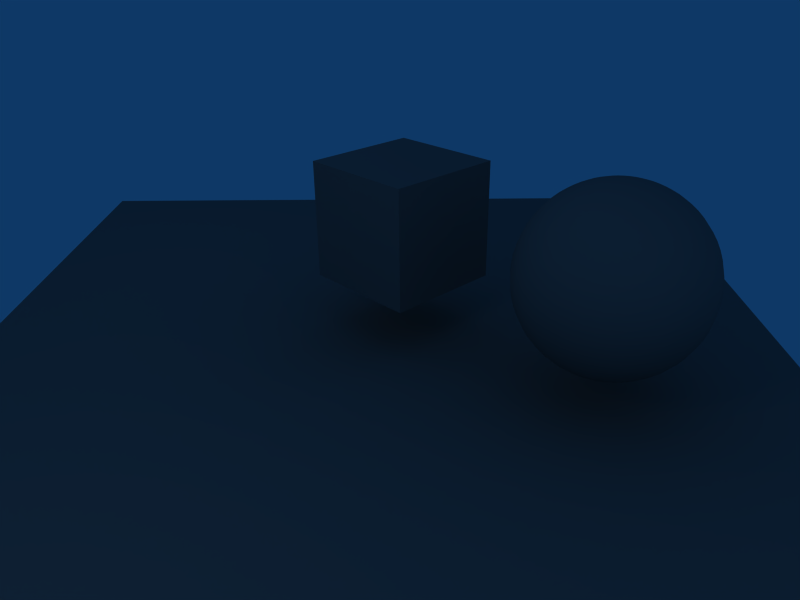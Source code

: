 # Source: Road1.blend  (saved by Blender 2.46.0; exported with 4.5.12 LTS)
import bpy
from mathutils import Matrix  # noqa: F401  (used for matrix-valued properties, if any)

bpy.ops.wm.read_factory_settings(use_empty=True)
scene = bpy.context.scene
scene.name = 'Scene'

# ---- collections
col_collection_1 = bpy.data.collections.new('Collection 1'); scene.collection.children.link(col_collection_1)

# ---- materials (node trees are filled in below, after node groups)
mat_road1 = bpy.data.materials.new('Road1')
mat_road1.alpha_threshold = 0.0
mat_road1.diffuse_color = (0.42, 0.42, 0.42, 1.0)
mat_road1.roughness = 0.5
mat_road1.specular_intensity = 0.6943
mat_road1.line_color = (0.0, 0.0, 0.0, 1.0)

# ---- material node trees

# ---- world
world_world = bpy.data.worlds.new('World'); scene.world = world_world
world_world.color = (0.05656, 0.2208, 0.4)
world_world.use_sun_shadow = False
world_world.sun_shadow_jitter_overblur = 0.0
world_world.cycles.sampling_method = 'MANUAL'
world_world.cycles.sample_map_resolution = 256

# ---- cameras
cam_camera = bpy.data.cameras.new('Camera')
cam_camera.passepartout_alpha = 0.2
cam_camera.clip_end = 100.0
cam_camera.lens = 35.0
cam_camera.ortho_scale = 7.314
cam_camera.show_passepartout = False
cam_camera.show_safe_areas = True
cam_camera.dof.focus_distance = 0.0
cam_camera.dof.aperture_fstop = 128.0

# ---- lights
light_spot_002 = bpy.data.lights.new('Spot.002', 'POINT')
light_spot_002.transmission_factor = 0.0
light_spot_002.cutoff_distance = 30.0
light_spot_002.use_shadow = False
light_spot_002.energy = 29.69
light_spot_002.shadow_buffer_clip_start = 1.001
light_spot_002.shadow_soft_size = 1.0
light_spot_002.shadow_maximum_resolution = 0.006
light_spot_002.use_absolute_resolution = True
light_spot_002.cycles.use_multiple_importance_sampling = False
light_spot_001 = bpy.data.lights.new('Spot.001', 'POINT')
light_spot_001.transmission_factor = 0.0
light_spot_001.cutoff_distance = 30.0
light_spot_001.use_shadow = False
light_spot_001.energy = 53.12
light_spot_001.shadow_buffer_clip_start = 1.001
light_spot_001.shadow_soft_size = 1.0
light_spot_001.shadow_maximum_resolution = 0.006
light_spot_001.use_absolute_resolution = True
light_spot_001.cycles.use_multiple_importance_sampling = False
light_spot = bpy.data.lights.new('Spot', 'POINT')
light_spot.transmission_factor = 0.0
light_spot.cutoff_distance = 30.0
light_spot.energy = 100.0
light_spot.shadow_buffer_clip_start = 1.001
light_spot.shadow_soft_size = 1.0
light_spot.shadow_maximum_resolution = 0.006
light_spot.use_absolute_resolution = True
light_spot.cycles.use_multiple_importance_sampling = False

# ---- meshes
me_plane = bpy.data.meshes.new('Plane')
me_plane.from_pydata([(5.549, 5.549, 0.0), (5.549, -5.549, 0.0), (-5.549, -5.549, 0.0), (-5.549, 5.549, 0.0)], [], [(0, 3, 2, 1)])
me_plane.materials.append(mat_road1)
me_plane.use_remesh_preserve_volume = False
me_plane.use_remesh_preserve_attributes = False
me_plane.use_mirror_vertex_groups = False
me_plane.update()
me_sphere = bpy.data.meshes.new('Sphere')
me_sphere.from_pydata([(0.0, 0.0, 1.414), (0.136, 0.02704, -1.407), (0.2706, 0.05383, -1.387), (0.4026, 0.08009, -1.353), (0.5308, 0.1056, -1.307), (0.6538, 0.1301, -1.247), (0.7706, 0.1533, -1.176), (0.8799, 0.175, -1.093), (0.9808, 0.1951, -1.0), (1.072, 0.2133, -0.8972), (1.153, 0.2294, -0.7857), (1.223, 0.2433, -0.6667), (1.281, 0.2549, -0.5412), (1.327, 0.264, -0.4105), (1.36, 0.2706, -0.2759), (1.38, 0.2746, -0.1386), (1.387, 0.2759, -2.384e-07), (1.38, 0.2746, 0.1386), (1.36, 0.2706, 0.2759), (1.327, 0.264, 0.4105), (1.281, 0.2549, 0.5412), (1.223, 0.2433, 0.6667), (1.153, 0.2294, 0.7857), (1.072, 0.2133, 0.8972), (0.9808, 0.1951, 1.0), (0.8799, 0.175, 1.093), (0.7706, 0.1533, 1.176), (0.6538, 0.1301, 1.247), (0.5308, 0.1056, 1.307), (0.4026, 0.08009, 1.353), (0.2706, 0.05383, 1.387), (0.136, 0.02704, 1.407), (0.1281, 0.05305, 1.407), (0.2549, 0.1056, 1.387), (0.3793, 0.1571, 1.353), (0.5, 0.2071, 1.307), (0.6159, 0.2551, 1.247), (0.7259, 0.3007, 1.176), (0.8289, 0.3433, 1.093), (0.9239, 0.3827, 1.0), (1.01, 0.4184, 0.8972), (1.086, 0.45, 0.7857), (1.152, 0.4773, 0.6667), (1.207, 0.5, 0.5412), (1.25, 0.5179, 0.4105), (1.281, 0.5308, 0.2759), (1.3, 0.5386, 0.1386), (1.307, 0.5412, -2.384e-07), (1.3, 0.5386, -0.1386), (1.281, 0.5308, -0.2759), (1.25, 0.5179, -0.4105), (1.207, 0.5, -0.5412), (1.152, 0.4773, -0.6667), (1.086, 0.45, -0.7857), (1.01, 0.4184, -0.8972), (0.9239, 0.3827, -1.0), (0.8289, 0.3433, -1.093), (0.7259, 0.3007, -1.176), (0.6159, 0.2551, -1.247), (0.5, 0.2071, -1.307), (0.3793, 0.1571, -1.353), (0.2549, 0.1056, -1.387), (0.1281, 0.05305, -1.407), (-9.438e-07, -6.307e-07, -1.414), (0.1153, 0.07701, -1.407), (0.2294, 0.1533, -1.387), (0.3413, 0.2281, -1.353), (0.45, 0.3007, -1.307), (0.5543, 0.3704, -1.247), (0.6533, 0.4365, -1.176), (0.746, 0.4984, -1.093), (0.8315, 0.5556, -1.0), (0.909, 0.6074, -0.8972), (0.9777, 0.6533, -0.7857), (1.037, 0.6929, -0.6667), (1.086, 0.7259, -0.5412), (1.125, 0.7519, -0.4105), (1.153, 0.7706, -0.2759), (1.17, 0.7819, -0.1386), (1.176, 0.7857, -2.384e-07), (1.17, 0.7819, 0.1386), (1.153, 0.7706, 0.2759), (1.125, 0.7519, 0.4105), (1.086, 0.7259, 0.5412), (1.037, 0.6929, 0.6667), (0.9777, 0.6533, 0.7857), (0.909, 0.6074, 0.8972), (0.8315, 0.5556, 1.0), (0.746, 0.4984, 1.093), (0.6533, 0.4365, 1.176), (0.5543, 0.3704, 1.247), (0.45, 0.3007, 1.307), (0.3413, 0.2281, 1.353), (0.2294, 0.1533, 1.387), (0.1153, 0.07701, 1.407), (0.09802, 0.09802, 1.407), (0.1951, 0.1951, 1.387), (0.2903, 0.2903, 1.353), (0.3827, 0.3827, 1.307), (0.4714, 0.4714, 1.247), (0.5556, 0.5556, 1.176), (0.6344, 0.6344, 1.093), (0.7071, 0.7071, 1.0), (0.773, 0.773, 0.8972), (0.8315, 0.8315, 0.7857), (0.8819, 0.8819, 0.6667), (0.9239, 0.9239, 0.5412), (0.9569, 0.9569, 0.4105), (0.9808, 0.9808, 0.2759), (0.9952, 0.9952, 0.1386), (1.0, 1.0, -2.384e-07), (0.9952, 0.9952, -0.1386), (0.9808, 0.9808, -0.2759), (0.9569, 0.9569, -0.4105), (0.9239, 0.9239, -0.5412), (0.8819, 0.8819, -0.6667), (0.8315, 0.8315, -0.7857), (0.773, 0.773, -0.8972), (0.7071, 0.7071, -1.0), (0.6344, 0.6344, -1.093), (0.5556, 0.5556, -1.176), (0.4714, 0.4714, -1.247), (0.3827, 0.3827, -1.307), (0.2903, 0.2903, -1.353), (0.1951, 0.1951, -1.387), (0.09802, 0.09802, -1.407), (0.07701, 0.1153, -1.407), (0.1533, 0.2294, -1.387), (0.2281, 0.3413, -1.353), (0.3007, 0.45, -1.307), (0.3704, 0.5543, -1.247), (0.4365, 0.6533, -1.176), (0.4984, 0.746, -1.093), (0.5556, 0.8315, -1.0), (0.6073, 0.909, -0.8972), (0.6533, 0.9777, -0.7857), (0.6929, 1.037, -0.6667), (0.7259, 1.086, -0.5412), (0.7519, 1.125, -0.4105), (0.7706, 1.153, -0.2759), (0.7819, 1.17, -0.1386), (0.7857, 1.176, -2.384e-07), (0.7819, 1.17, 0.1386), (0.7706, 1.153, 0.2759), (0.7519, 1.125, 0.4105), (0.7259, 1.086, 0.5412), (0.6929, 1.037, 0.6667), (0.6533, 0.9777, 0.7857), (0.6074, 0.909, 0.8972), (0.5556, 0.8315, 1.0), (0.4984, 0.746, 1.093), (0.4365, 0.6533, 1.176), (0.3704, 0.5543, 1.247), (0.3007, 0.45, 1.307), (0.2281, 0.3413, 1.353), (0.1533, 0.2294, 1.387), (0.07701, 0.1153, 1.407), (0.05305, 0.1281, 1.407), (0.1056, 0.2549, 1.387), (0.1571, 0.3793, 1.353), (0.2071, 0.5, 1.307), (0.2551, 0.6159, 1.247), (0.3007, 0.7259, 1.176), (0.3433, 0.8289, 1.093), (0.3827, 0.9239, 1.0), (0.4184, 1.01, 0.8972), (0.45, 1.086, 0.7857), (0.4773, 1.152, 0.6667), (0.5, 1.207, 0.5412), (0.5179, 1.25, 0.4105), (0.5308, 1.281, 0.2759), (0.5386, 1.3, 0.1386), (0.5412, 1.307, -2.384e-07), (0.5386, 1.3, -0.1386), (0.5308, 1.281, -0.2759), (0.5179, 1.25, -0.4105), (0.5, 1.207, -0.5412), (0.4773, 1.152, -0.6667), (0.45, 1.086, -0.7857), (0.4183, 1.01, -0.8972), (0.3827, 0.9239, -1.0), (0.3433, 0.8289, -1.093), (0.3007, 0.7259, -1.176), (0.2551, 0.6159, -1.247), (0.2071, 0.5, -1.307), (0.1571, 0.3793, -1.353), (0.1056, 0.2549, -1.387), (0.05305, 0.1281, -1.407), (0.02704, 0.136, -1.407), (0.05383, 0.2706, -1.387), (0.08009, 0.4026, -1.353), (0.1056, 0.5308, -1.307), (0.1301, 0.6538, -1.247), (0.1533, 0.7706, -1.176), (0.175, 0.8799, -1.093), (0.1951, 0.9808, -1.0), (0.2133, 1.072, -0.8972), (0.2294, 1.153, -0.7857), (0.2433, 1.223, -0.6667), (0.2549, 1.281, -0.5412), (0.264, 1.327, -0.4105), (0.2706, 1.36, -0.2759), (0.2746, 1.38, -0.1386), (0.2759, 1.387, -2.384e-07), (0.2746, 1.38, 0.1386), (0.2706, 1.36, 0.2759), (0.264, 1.327, 0.4105), (0.2549, 1.281, 0.5412), (0.2433, 1.223, 0.6667), (0.2294, 1.153, 0.7857), (0.2133, 1.072, 0.8972), (0.1951, 0.9808, 1.0), (0.175, 0.8799, 1.093), (0.1533, 0.7706, 1.176), (0.1301, 0.6538, 1.247), (0.1056, 0.5308, 1.307), (0.08009, 0.4026, 1.353), (0.05383, 0.2706, 1.387), (0.02704, 0.136, 1.407), (-1.048e-08, 0.1386, 1.407), (-1.9e-08, 0.2759, 1.387), (4.809e-09, 0.4105, 1.353), (-3.515e-08, 0.5412, 1.307), (-5.063e-08, 0.6667, 1.247), (1.135e-08, 0.7857, 1.176), (-3.294e-08, 0.8972, 1.093), (-2.656e-08, 1.0, 1.0), (-2.637e-08, 1.093, 0.8972), (-4.146e-08, 1.176, 0.7857), (-1.281e-07, 1.247, 0.6667), (-5.491e-08, 1.307, 0.5412), (-1.099e-07, 1.353, 0.4105), (-1.676e-07, 1.387, 0.2759), (-7.142e-08, 1.407, 0.1386), (-1.137e-07, 1.414, -2.384e-07), (-7.142e-08, 1.407, -0.1386), (-1.092e-07, 1.387, -0.2759), (-1.158e-07, 1.353, -0.4105), (3.546e-09, 1.307, -0.5412), (-6.701e-08, 1.247, -0.6667), (-5.938e-08, 1.176, -0.7857), (-5.89e-08, 1.093, -0.8972), (-5.91e-08, 1.0, -1.0), (-3.358e-08, 0.8972, -1.093), (-4.774e-08, 0.7857, -1.176), (-4.262e-08, 0.6667, -1.247), (-3.888e-09, 0.5412, -1.307), (-1.657e-08, 0.4105, -1.353), (-3.539e-08, 0.2759, -1.387), (-1.417e-08, 0.1386, -1.407), (-0.02704, 0.136, -1.407), (-0.05383, 0.2706, -1.387), (-0.08009, 0.4026, -1.353), (-0.1056, 0.5308, -1.307), (-0.1301, 0.6538, -1.247), (-0.1533, 0.7706, -1.176), (-0.175, 0.8799, -1.093), (-0.1951, 0.9808, -1.0), (-0.2133, 1.072, -0.8972), (-0.2294, 1.153, -0.7857), (-0.2433, 1.223, -0.6667), (-0.2549, 1.281, -0.5412), (-0.264, 1.327, -0.4105), (-0.2706, 1.36, -0.2759), (-0.2746, 1.38, -0.1386), (-0.2759, 1.387, -2.384e-07), (-0.2746, 1.38, 0.1386), (-0.2706, 1.36, 0.2759), (-0.264, 1.327, 0.4105), (-0.2549, 1.281, 0.5412), (-0.2433, 1.223, 0.6667), (-0.2294, 1.153, 0.7857), (-0.2133, 1.072, 0.8972), (-0.1951, 0.9808, 1.0), (-0.175, 0.8799, 1.093), (-0.1533, 0.7706, 1.176), (-0.1301, 0.6538, 1.247), (-0.1056, 0.5308, 1.307), (-0.08009, 0.4026, 1.353), (-0.05383, 0.2706, 1.387), (-0.02704, 0.136, 1.407), (-0.05305, 0.1281, 1.407), (-0.1056, 0.2549, 1.387), (-0.1571, 0.3793, 1.353), (-0.2071, 0.5, 1.307), (-0.2551, 0.6159, 1.247), (-0.3007, 0.7259, 1.176), (-0.3433, 0.8289, 1.093), (-0.3827, 0.9239, 1.0), (-0.4184, 1.01, 0.8972), (-0.45, 1.086, 0.7857), (-0.4773, 1.152, 0.6667), (-0.5, 1.207, 0.5412), (-0.5179, 1.25, 0.4105), (-0.5308, 1.281, 0.2759), (-0.5386, 1.3, 0.1386), (-0.5412, 1.307, -2.384e-07), (-0.5386, 1.3, -0.1386), (-0.5308, 1.281, -0.2759), (-0.5179, 1.25, -0.4105), (-0.5, 1.207, -0.5412), (-0.4773, 1.152, -0.6667), (-0.45, 1.086, -0.7857), (-0.4183, 1.01, -0.8972), (-0.3827, 0.9239, -1.0), (-0.3433, 0.8289, -1.093), (-0.3007, 0.7259, -1.176), (-0.2551, 0.6159, -1.247), (-0.2071, 0.5, -1.307), (-0.1571, 0.3793, -1.353), (-0.1056, 0.2549, -1.387), (-0.05305, 0.1281, -1.407), (-0.07701, 0.1153, -1.407), (-0.1533, 0.2294, -1.387), (-0.2281, 0.3413, -1.353), (-0.3007, 0.45, -1.307), (-0.3704, 0.5543, -1.247), (-0.4365, 0.6533, -1.176), (-0.4984, 0.746, -1.093), (-0.5556, 0.8315, -1.0), (-0.6073, 0.909, -0.8972), (-0.6533, 0.9777, -0.7857), (-0.6929, 1.037, -0.6667), (-0.7259, 1.086, -0.5412), (-0.7519, 1.125, -0.4105), (-0.7706, 1.153, -0.2759), (-0.7819, 1.17, -0.1386), (-0.7857, 1.176, -2.384e-07), (-0.7819, 1.17, 0.1386), (-0.7706, 1.153, 0.2759), (-0.7519, 1.125, 0.4105), (-0.7259, 1.086, 0.5412), (-0.6929, 1.037, 0.6667), (-0.6533, 0.9777, 0.7857), (-0.6074, 0.909, 0.8972), (-0.5556, 0.8315, 1.0), (-0.4984, 0.746, 1.093), (-0.4365, 0.6533, 1.176), (-0.3704, 0.5543, 1.247), (-0.3007, 0.45, 1.307), (-0.2281, 0.3413, 1.353), (-0.1533, 0.2294, 1.387), (-0.07701, 0.1153, 1.407), (-0.09802, 0.09802, 1.407), (-0.1951, 0.1951, 1.387), (-0.2903, 0.2903, 1.353), (-0.3827, 0.3827, 1.307), (-0.4714, 0.4714, 1.247), (-0.5556, 0.5556, 1.176), (-0.6344, 0.6344, 1.093), (-0.7071, 0.7071, 1.0), (-0.773, 0.773, 0.8972), (-0.8315, 0.8315, 0.7857), (-0.8819, 0.8819, 0.6667), (-0.9239, 0.9239, 0.5412), (-0.9569, 0.9569, 0.4105), (-0.9808, 0.9808, 0.2759), (-0.9952, 0.9952, 0.1386), (-1.0, 1.0, -2.384e-07), (-0.9952, 0.9952, -0.1386), (-0.9808, 0.9808, -0.2759), (-0.9569, 0.9569, -0.4105), (-0.9239, 0.9239, -0.5412), (-0.8819, 0.8819, -0.6667), (-0.8315, 0.8315, -0.7857), (-0.773, 0.773, -0.8972), (-0.7071, 0.7071, -1.0), (-0.6344, 0.6344, -1.093), (-0.5556, 0.5556, -1.176), (-0.4714, 0.4714, -1.247), (-0.3827, 0.3827, -1.307), (-0.2903, 0.2903, -1.353), (-0.1951, 0.1951, -1.387), (-0.09802, 0.09802, -1.407), (-0.1153, 0.07701, -1.407), (-0.2294, 0.1533, -1.387), (-0.3413, 0.2281, -1.353), (-0.45, 0.3007, -1.307), (-0.5543, 0.3704, -1.247), (-0.6533, 0.4365, -1.176), (-0.746, 0.4984, -1.093), (-0.8315, 0.5556, -1.0), (-0.909, 0.6073, -0.8972), (-0.9777, 0.6533, -0.7857), (-1.037, 0.6929, -0.6667), (-1.086, 0.7259, -0.5412), (-1.125, 0.7519, -0.4105), (-1.153, 0.7706, -0.2759), (-1.17, 0.7819, -0.1386), (-1.176, 0.7857, -2.384e-07), (-1.17, 0.7819, 0.1386), (-1.153, 0.7706, 0.2759), (-1.125, 0.7519, 0.4105), (-1.086, 0.7259, 0.5412), (-1.037, 0.6929, 0.6667), (-0.9777, 0.6533, 0.7857), (-0.909, 0.6073, 0.8972), (-0.8315, 0.5556, 1.0), (-0.746, 0.4984, 1.093), (-0.6533, 0.4365, 1.176), (-0.5543, 0.3704, 1.247), (-0.45, 0.3007, 1.307), (-0.3413, 0.2281, 1.353), (-0.2294, 0.1533, 1.387), (-0.1153, 0.07701, 1.407), (-0.1281, 0.05305, 1.407), (-0.2549, 0.1056, 1.387), (-0.3793, 0.1571, 1.353), (-0.5, 0.2071, 1.307), (-0.6159, 0.2551, 1.247), (-0.7259, 0.3007, 1.176), (-0.8289, 0.3433, 1.093), (-0.9239, 0.3827, 1.0), (-1.01, 0.4183, 0.8972), (-1.086, 0.45, 0.7857), (-1.152, 0.4773, 0.6667), (-1.207, 0.5, 0.5412), (-1.25, 0.5179, 0.4105), (-1.281, 0.5308, 0.2759), (-1.3, 0.5386, 0.1386), (-1.307, 0.5412, -2.384e-07), (-1.3, 0.5386, -0.1386), (-1.281, 0.5308, -0.2759), (-1.25, 0.5179, -0.4105), (-1.207, 0.5, -0.5412), (-1.152, 0.4773, -0.6667), (-1.086, 0.45, -0.7857), (-1.01, 0.4183, -0.8972), (-0.9239, 0.3827, -1.0), (-0.8289, 0.3433, -1.093), (-0.7259, 0.3007, -1.176), (-0.6159, 0.2551, -1.247), (-0.5, 0.2071, -1.307), (-0.3793, 0.1571, -1.353), (-0.2549, 0.1056, -1.387), (-0.1281, 0.05305, -1.407), (-0.136, 0.02704, -1.407), (-0.2706, 0.05383, -1.387), (-0.4026, 0.08009, -1.353), (-0.5308, 0.1056, -1.307), (-0.6538, 0.1301, -1.247), (-0.7706, 0.1533, -1.176), (-0.8799, 0.175, -1.093), (-0.9808, 0.1951, -1.0), (-1.072, 0.2133, -0.8972), (-1.153, 0.2294, -0.7857), (-1.223, 0.2433, -0.6667), (-1.281, 0.2549, -0.5412), (-1.327, 0.264, -0.4105), (-1.36, 0.2706, -0.2759), (-1.38, 0.2746, -0.1386), (-1.387, 0.2759, -2.384e-07), (-1.38, 0.2746, 0.1386), (-1.36, 0.2706, 0.2759), (-1.327, 0.264, 0.4105), (-1.281, 0.2549, 0.5412), (-1.223, 0.2433, 0.6667), (-1.153, 0.2294, 0.7857), (-1.072, 0.2133, 0.8972), (-0.9808, 0.1951, 1.0), (-0.8799, 0.175, 1.093), (-0.7706, 0.1533, 1.176), (-0.6538, 0.1301, 1.247), (-0.5308, 0.1056, 1.307), (-0.4026, 0.08009, 1.353), (-0.2706, 0.05383, 1.387), (-0.136, 0.02704, 1.407), (-0.1386, -2.659e-08, 1.407), (-0.2759, -4.241e-08, 1.387), (-0.4105, 7.637e-09, 1.353), (-0.5412, -6.006e-08, 1.307), (-0.6667, -8.882e-08, 1.247), (-0.7857, -5.308e-08, 1.176), (-0.8972, -9.738e-08, 1.093), (-1.0, -9.398e-08, 1.0), (-1.093, -5.89e-08, 0.8972), (-1.176, -5.938e-08, 0.7857), (-1.247, -1.839e-07, 0.6667), (-1.307, -9.012e-08, 0.5412), (-1.353, -1.863e-07, 0.4105), (-1.387, -2.732e-07, 0.2759), (-1.407, -1.418e-07, 0.1386), (-1.414, -1.024e-07, -2.384e-07), (-1.407, -1.418e-07, -0.1386), (-1.387, -2.732e-07, -0.2759), (-1.353, -1.685e-08, -0.4105), (-1.307, -3.763e-08, -0.5412), (-1.247, -1.228e-07, -0.6667), (-1.176, -1.736e-07, -0.7857), (-1.093, -9.144e-08, -0.8972), (-1.0, -1.149e-07, -1.0), (-0.8972, -1.448e-07, -1.093), (-0.7857, -6.833e-08, -1.176), (-0.6667, -3.697e-08, -1.247), (-0.5412, -2.88e-08, -1.307), (-0.4105, -5.759e-08, -1.353), (-0.2759, -4.934e-08, -1.387), (-0.1386, -2.737e-08, -1.407), (-0.136, -0.02704, -1.407), (-0.2706, -0.05383, -1.387), (-0.4026, -0.08009, -1.353), (-0.5308, -0.1056, -1.307), (-0.6538, -0.1301, -1.247), (-0.7706, -0.1533, -1.176), (-0.8799, -0.175, -1.093), (-0.9808, -0.1951, -1.0), (-1.072, -0.2133, -0.8972), (-1.153, -0.2294, -0.7857), (-1.223, -0.2433, -0.6667), (-1.281, -0.2549, -0.5412), (-1.327, -0.264, -0.4105), (-1.36, -0.2706, -0.2759), (-1.38, -0.2746, -0.1386), (-1.387, -0.2759, -2.384e-07), (-1.38, -0.2746, 0.1386), (-1.36, -0.2706, 0.2759), (-1.327, -0.264, 0.4105), (-1.281, -0.2549, 0.5412), (-1.223, -0.2433, 0.6667), (-1.153, -0.2294, 0.7857), (-1.072, -0.2133, 0.8972), (-0.9808, -0.1951, 1.0), (-0.8799, -0.175, 1.093), (-0.7706, -0.1533, 1.176), (-0.6538, -0.1301, 1.247), (-0.5308, -0.1056, 1.307), (-0.4026, -0.08009, 1.353), (-0.2706, -0.05383, 1.387), (-0.136, -0.02704, 1.407), (-0.1281, -0.05305, 1.407), (-0.2549, -0.1056, 1.387), (-0.3793, -0.1571, 1.353), (-0.5, -0.2071, 1.307), (-0.6159, -0.2551, 1.247), (-0.7259, -0.3007, 1.176), (-0.8289, -0.3433, 1.093), (-0.9239, -0.3827, 1.0), (-1.01, -0.4183, 0.8972), (-1.086, -0.45, 0.7857), (-1.152, -0.4773, 0.6667), (-1.207, -0.5, 0.5412), (-1.25, -0.5179, 0.4105), (-1.281, -0.5308, 0.2759), (-1.3, -0.5386, 0.1386), (-1.307, -0.5412, -2.384e-07), (-1.3, -0.5386, -0.1386), (-1.281, -0.5308, -0.2759), (-1.25, -0.5179, -0.4105), (-1.207, -0.5, -0.5412), (-1.152, -0.4773, -0.6667), (-1.086, -0.45, -0.7857), (-1.01, -0.4183, -0.8972), (-0.9239, -0.3827, -1.0), (-0.8289, -0.3433, -1.093), (-0.7259, -0.3007, -1.176), (-0.6159, -0.2551, -1.247), (-0.5, -0.2071, -1.307), (-0.3793, -0.1571, -1.353), (-0.2549, -0.1056, -1.387), (-0.1281, -0.05305, -1.407), (-0.1153, -0.07701, -1.407), (-0.2294, -0.1533, -1.387), (-0.3413, -0.2281, -1.353), (-0.45, -0.3007, -1.307), (-0.5543, -0.3704, -1.247), (-0.6533, -0.4365, -1.176), (-0.746, -0.4984, -1.093), (-0.8315, -0.5556, -1.0), (-0.909, -0.6073, -0.8972), (-0.9777, -0.6533, -0.7857), (-1.037, -0.6929, -0.6667), (-1.086, -0.7259, -0.5412), (-1.125, -0.7519, -0.4105), (-1.153, -0.7706, -0.2759), (-1.17, -0.7819, -0.1386), (-1.176, -0.7857, -2.384e-07), (-1.17, -0.7819, 0.1386), (-1.153, -0.7706, 0.2759), (-1.125, -0.7519, 0.4105), (-1.086, -0.7259, 0.5412), (-1.037, -0.6929, 0.6667), (-0.9777, -0.6533, 0.7857), (-0.909, -0.6073, 0.8972), (-0.8315, -0.5556, 1.0), (-0.746, -0.4984, 1.093), (-0.6533, -0.4365, 1.176), (-0.5543, -0.3704, 1.247), (-0.45, -0.3007, 1.307), (-0.3413, -0.2281, 1.353), (-0.2294, -0.1533, 1.387), (-0.1153, -0.07701, 1.407), (-0.09802, -0.09802, 1.407), (-0.1951, -0.1951, 1.387), (-0.2903, -0.2903, 1.353), (-0.3827, -0.3827, 1.307), (-0.4714, -0.4714, 1.247), (-0.5556, -0.5556, 1.176), (-0.6344, -0.6344, 1.093), (-0.7071, -0.7071, 1.0), (-0.773, -0.773, 0.8972), (-0.8315, -0.8315, 0.7857), (-0.8819, -0.8819, 0.6667), (-0.9239, -0.9239, 0.5412), (-0.9569, -0.9569, 0.4105), (-0.9808, -0.9808, 0.2759), (-0.9952, -0.9952, 0.1386), (-1.0, -1.0, -2.384e-07), (-0.9952, -0.9952, -0.1386), (-0.9808, -0.9808, -0.2759), (-0.9569, -0.9569, -0.4105), (-0.9239, -0.9239, -0.5412), (-0.8819, -0.8819, -0.6667), (-0.8315, -0.8315, -0.7857), (-0.773, -0.773, -0.8972), (-0.7071, -0.7071, -1.0), (-0.6344, -0.6344, -1.093), (-0.5556, -0.5556, -1.176), (-0.4714, -0.4714, -1.247), (-0.3827, -0.3827, -1.307), (-0.2903, -0.2903, -1.353), (-0.1951, -0.1951, -1.387), (-0.09802, -0.09802, -1.407), (-0.07701, -0.1153, -1.407), (-0.1533, -0.2294, -1.387), (-0.2281, -0.3413, -1.353), (-0.3007, -0.45, -1.307), (-0.3704, -0.5543, -1.247), (-0.4365, -0.6533, -1.176), (-0.4984, -0.746, -1.093), (-0.5556, -0.8315, -1.0), (-0.6073, -0.909, -0.8972), (-0.6533, -0.9777, -0.7857), (-0.6929, -1.037, -0.6667), (-0.7259, -1.086, -0.5412), (-0.7519, -1.125, -0.4105), (-0.7706, -1.153, -0.2759), (-0.7819, -1.17, -0.1386), (-0.7857, -1.176, -2.384e-07), (-0.7819, -1.17, 0.1386), (-0.7706, -1.153, 0.2759), (-0.7519, -1.125, 0.4105), (-0.7259, -1.086, 0.5412), (-0.6929, -1.037, 0.6667), (-0.6533, -0.9777, 0.7857), (-0.6073, -0.909, 0.8972), (-0.5556, -0.8315, 1.0), (-0.4984, -0.746, 1.093), (-0.4365, -0.6533, 1.176), (-0.3704, -0.5543, 1.247), (-0.3007, -0.45, 1.307), (-0.2281, -0.3413, 1.353), (-0.1533, -0.2294, 1.387), (-0.07701, -0.1153, 1.407), (-0.05305, -0.1281, 1.407), (-0.1056, -0.2549, 1.387), (-0.1571, -0.3793, 1.353), (-0.2071, -0.5, 1.307), (-0.2551, -0.6159, 1.247), (-0.3007, -0.7259, 1.176), (-0.3433, -0.8289, 1.093), (-0.3827, -0.9239, 1.0), (-0.4183, -1.01, 0.8972), (-0.45, -1.086, 0.7857), (-0.4773, -1.152, 0.6667), (-0.5, -1.207, 0.5412), (-0.5179, -1.25, 0.4105), (-0.5308, -1.281, 0.2759), (-0.5386, -1.3, 0.1386), (-0.5412, -1.307, -2.384e-07), (-0.5386, -1.3, -0.1386), (-0.5308, -1.281, -0.2759), (-0.5179, -1.25, -0.4105), (-0.5, -1.207, -0.5412), (-0.4773, -1.152, -0.6667), (-0.45, -1.086, -0.7857), (-0.4183, -1.01, -0.8972), (-0.3827, -0.9239, -1.0), (-0.3433, -0.8289, -1.093), (-0.3007, -0.7259, -1.176), (-0.2551, -0.6159, -1.247), (-0.2071, -0.5, -1.307), (-0.1571, -0.3793, -1.353), (-0.1056, -0.2549, -1.387), (-0.05305, -0.1281, -1.407), (-0.02704, -0.136, -1.407), (-0.05382, -0.2706, -1.387), (-0.08009, -0.4026, -1.353), (-0.1056, -0.5308, -1.307), (-0.1301, -0.6538, -1.247), (-0.1533, -0.7706, -1.176), (-0.175, -0.8799, -1.093), (-0.1951, -0.9808, -1.0), (-0.2133, -1.072, -0.8972), (-0.2294, -1.153, -0.7857), (-0.2433, -1.223, -0.6667), (-0.2549, -1.281, -0.5412), (-0.264, -1.327, -0.4105), (-0.2706, -1.36, -0.2759), (-0.2746, -1.38, -0.1386), (-0.2759, -1.387, -2.384e-07), (-0.2746, -1.38, 0.1386), (-0.2706, -1.36, 0.2759), (-0.264, -1.327, 0.4105), (-0.2549, -1.281, 0.5412), (-0.2433, -1.223, 0.6667), (-0.2294, -1.153, 0.7857), (-0.2133, -1.072, 0.8972), (-0.1951, -0.9808, 1.0), (-0.175, -0.8799, 1.093), (-0.1533, -0.7706, 1.176), (-0.1301, -0.6538, 1.247), (-0.1056, -0.5308, 1.307), (-0.08009, -0.4026, 1.353), (-0.05383, -0.2706, 1.387), (-0.02704, -0.136, 1.407), (4.27e-08, -0.1386, 1.407), (5.935e-08, -0.2759, 1.387), (1.877e-08, -0.4105, 1.353), (1.069e-07, -0.5412, 1.307), (9.778e-08, -0.6667, 1.247), (1.089e-07, -0.7857, 1.176), (1.618e-07, -0.8972, 1.093), (1.498e-07, -1.0, 1.0), (9.144e-08, -1.093, 0.8972), (1.736e-07, -1.176, 0.7857), (2.836e-07, -1.247, 0.6667), (1.545e-07, -1.307, 0.5412), (2.919e-07, -1.353, 0.4105), (3.729e-07, -1.387, 0.2759), (2.826e-07, -1.407, 0.1386), (1.495e-07, -1.414, -2.384e-07), (2.826e-07, -1.407, -0.1386), (3.729e-07, -1.387, -0.2759), (1.165e-07, -1.353, -0.4105), (7.283e-08, -1.307, -0.5412), (1.932e-07, -1.247, -0.6667), (2.294e-07, -1.176, -0.7857), (1.911e-07, -1.093, -0.8972), (1.414e-07, -1.0, -1.0), (2.006e-07, -0.8972, -1.093), (1.035e-07, -0.7857, -1.176), (4.593e-08, -0.6667, -1.247), (5.669e-08, -0.5412, -1.307), (8.981e-08, -0.4105, -1.353), (8.155e-08, -0.2759, -1.387), (3.069e-08, -0.1386, -1.407), (0.02704, -0.136, -1.407), (0.05383, -0.2706, -1.387), (0.08009, -0.4026, -1.353), (0.1056, -0.5308, -1.307), (0.1301, -0.6538, -1.247), (0.1533, -0.7706, -1.176), (0.175, -0.8799, -1.093), (0.1951, -0.9808, -1.0), (0.2133, -1.072, -0.8972), (0.2294, -1.153, -0.7857), (0.2433, -1.223, -0.6667), (0.2549, -1.281, -0.5412), (0.264, -1.327, -0.4105), (0.2706, -1.36, -0.2759), (0.2746, -1.38, -0.1386), (0.2759, -1.387, -2.384e-07), (0.2746, -1.38, 0.1386), (0.2706, -1.36, 0.2759), (0.264, -1.327, 0.4105), (0.2549, -1.281, 0.5412), (0.2433, -1.223, 0.6667), (0.2294, -1.153, 0.7857), (0.2133, -1.072, 0.8972), (0.1951, -0.9808, 1.0), (0.175, -0.8799, 1.093), (0.1533, -0.7706, 1.176), (0.1301, -0.6538, 1.247), (0.1056, -0.5308, 1.307), (0.08009, -0.4026, 1.353), (0.05383, -0.2706, 1.387), (0.02704, -0.136, 1.407), (0.05305, -0.1281, 1.407), (0.1056, -0.2549, 1.387), (0.1571, -0.3793, 1.353), (0.2071, -0.5, 1.307), (0.2551, -0.6159, 1.247), (0.3007, -0.7259, 1.176), (0.3433, -0.8289, 1.093), (0.3827, -0.9239, 1.0), (0.4183, -1.01, 0.8972), (0.45, -1.086, 0.7857), (0.4773, -1.152, 0.6667), (0.5, -1.207, 0.5412), (0.5179, -1.25, 0.4105), (0.5308, -1.281, 0.2759), (0.5386, -1.3, 0.1386), (0.5412, -1.307, -2.384e-07), (0.5386, -1.3, -0.1386), (0.5308, -1.281, -0.2759), (0.5179, -1.25, -0.4105), (0.5, -1.207, -0.5412), (0.4773, -1.152, -0.6667), (0.45, -1.086, -0.7857), (0.4183, -1.01, -0.8972), (0.3827, -0.9239, -1.0), (0.3433, -0.8289, -1.093), (0.3007, -0.7259, -1.176), (0.2551, -0.6159, -1.247), (0.2071, -0.5, -1.307), (0.1571, -0.3793, -1.353), (0.1056, -0.2549, -1.387), (0.05305, -0.1281, -1.407), (0.07701, -0.1153, -1.407), (0.1533, -0.2294, -1.387), (0.2281, -0.3413, -1.353), (0.3007, -0.45, -1.307), (0.3704, -0.5543, -1.247), (0.4365, -0.6533, -1.176), (0.4984, -0.746, -1.093), (0.5556, -0.8315, -1.0), (0.6073, -0.909, -0.8972), (0.6533, -0.9777, -0.7857), (0.6929, -1.037, -0.6667), (0.7259, -1.086, -0.5412), (0.7519, -1.125, -0.4105), (0.7706, -1.153, -0.2759), (0.7819, -1.17, -0.1386), (0.7857, -1.176, -2.384e-07), (0.7819, -1.17, 0.1386), (0.7706, -1.153, 0.2759), (0.7519, -1.125, 0.4105), (0.7259, -1.086, 0.5412), (0.6929, -1.037, 0.6667), (0.6533, -0.9777, 0.7857), (0.6073, -0.909, 0.8972), (0.5556, -0.8315, 1.0), (0.4984, -0.746, 1.093), (0.4365, -0.6533, 1.176), (0.3704, -0.5543, 1.247), (0.3007, -0.45, 1.307), (0.2281, -0.3413, 1.353), (0.1533, -0.2294, 1.387), (0.07701, -0.1153, 1.407), (0.09802, -0.09802, 1.407), (0.1951, -0.1951, 1.387), (0.2903, -0.2903, 1.353), (0.3827, -0.3827, 1.307), (0.4714, -0.4714, 1.247), (0.5556, -0.5556, 1.176), (0.6344, -0.6344, 1.093), (0.7071, -0.7071, 1.0), (0.773, -0.773, 0.8972), (0.8315, -0.8315, 0.7857), (0.8819, -0.8819, 0.6667), (0.9239, -0.9239, 0.5412), (0.9569, -0.9569, 0.4105), (0.9808, -0.9808, 0.2759), (0.9952, -0.9952, 0.1386), (1.0, -1.0, -2.384e-07), (0.9952, -0.9952, -0.1386), (0.9808, -0.9808, -0.2759), (0.9569, -0.9569, -0.4105), (0.9239, -0.9239, -0.5412), (0.8819, -0.8819, -0.6667), (0.8315, -0.8315, -0.7857), (0.773, -0.773, -0.8972), (0.7071, -0.7071, -1.0), (0.6344, -0.6344, -1.093), (0.5556, -0.5556, -1.176), (0.4714, -0.4714, -1.247), (0.3827, -0.3827, -1.307), (0.2903, -0.2903, -1.353), (0.1951, -0.1951, -1.387), (0.09802, -0.09802, -1.407), (0.1153, -0.07701, -1.407), (0.2294, -0.1533, -1.387), (0.3413, -0.2281, -1.353), (0.45, -0.3007, -1.307), (0.5543, -0.3704, -1.247), (0.6533, -0.4365, -1.176), (0.746, -0.4984, -1.093), (0.8315, -0.5556, -1.0), (0.909, -0.6073, -0.8972), (0.9777, -0.6533, -0.7857), (1.037, -0.6929, -0.6667), (1.086, -0.7259, -0.5412), (1.125, -0.7519, -0.4105), (1.153, -0.7706, -0.2759), (1.17, -0.7819, -0.1386), (1.176, -0.7857, -2.384e-07), (1.17, -0.7819, 0.1386), (1.153, -0.7706, 0.2759), (1.125, -0.7519, 0.4105), (1.086, -0.7259, 0.5412), (1.037, -0.6929, 0.6667), (0.9777, -0.6533, 0.7857), (0.909, -0.6073, 0.8972), (0.8315, -0.5556, 1.0), (0.746, -0.4984, 1.093), (0.6533, -0.4365, 1.176), (0.5543, -0.3704, 1.247), (0.45, -0.3007, 1.307), (0.3413, -0.2281, 1.353), (0.2294, -0.1533, 1.387), (0.1153, -0.07701, 1.407), (0.1281, -0.05305, 1.407), (0.2549, -0.1056, 1.387), (0.3793, -0.1571, 1.353), (0.5, -0.2071, 1.307), (0.6159, -0.2551, 1.247), (0.7259, -0.3007, 1.176), (0.8289, -0.3433, 1.093), (0.9239, -0.3827, 1.0), (1.01, -0.4183, 0.8972), (1.086, -0.45, 0.7857), (1.152, -0.4773, 0.6667), (1.207, -0.5, 0.5412), (1.25, -0.5179, 0.4105), (1.281, -0.5308, 0.2759), (1.3, -0.5386, 0.1386), (1.307, -0.5412, -2.384e-07), (1.3, -0.5386, -0.1386), (1.281, -0.5308, -0.2759), (1.25, -0.5179, -0.4105), (1.207, -0.5, -0.5412), (1.152, -0.4773, -0.6667), (1.086, -0.45, -0.7857), (1.01, -0.4183, -0.8972), (0.9239, -0.3827, -1.0), (0.8289, -0.3433, -1.093), (0.7259, -0.3007, -1.176), (0.6159, -0.2551, -1.247), (0.5, -0.2071, -1.307), (0.3793, -0.1571, -1.353), (0.2549, -0.1056, -1.387), (0.1281, -0.05305, -1.407), (0.136, -0.02704, -1.407), (0.2706, -0.05382, -1.387), (0.4026, -0.08009, -1.353), (0.5308, -0.1056, -1.307), (0.6538, -0.1301, -1.247), (0.7706, -0.1533, -1.176), (0.8799, -0.175, -1.093), (0.9808, -0.1951, -1.0), (1.072, -0.2133, -0.8972), (1.153, -0.2294, -0.7857), (1.223, -0.2433, -0.6667), (1.281, -0.2549, -0.5412), (1.327, -0.264, -0.4105), (1.36, -0.2706, -0.2759), (1.38, -0.2746, -0.1386), (1.387, -0.2759, -2.384e-07), (1.38, -0.2746, 0.1386), (1.36, -0.2706, 0.2759), (1.327, -0.264, 0.4105), (1.281, -0.2549, 0.5412), (1.223, -0.2433, 0.6667), (1.153, -0.2294, 0.7857), (1.072, -0.2133, 0.8972), (0.9808, -0.1951, 1.0), (0.8799, -0.175, 1.093), (0.7706, -0.1533, 1.176), (0.6538, -0.1301, 1.247), (0.5308, -0.1056, 1.307), (0.4026, -0.08009, 1.353), (0.2706, -0.05383, 1.387), (0.136, -0.02704, 1.407), (0.1386, 4.237e-08, 1.407), (0.2759, 8.209e-08, 1.387), (0.4105, 3.786e-08, 1.353), (0.5412, 1.451e-07, 1.307), (0.6667, 1.067e-07, 1.247), (0.7857, 1.617e-07, 1.176), (0.8972, 2.292e-07, 1.093), (1.0, 2.318e-07, 1.0), (1.093, 1.911e-07, 0.8972), (1.176, 2.294e-07, 0.7857), (1.247, 4.357e-07, 0.6667), (1.307, 1.957e-07, 0.5412), (1.353, 3.39e-07, 0.4105), (1.387, 4.373e-07, 0.2759), (1.407, 4.175e-07, 0.1386), (1.414, 2.199e-07, -2.384e-07), (1.407, 4.175e-07, -0.1386), (1.387, 4.373e-07, -0.2759), (1.353, 2.453e-07, -0.4105), (1.307, 2.017e-07, -0.5412), (1.247, 2.198e-07, -0.6667), (1.176, 3.935e-07, -0.7857), (1.093, 2.761e-07, -0.8972), (1.0, 2.089e-07, -1.0), (0.8972, 2.827e-07, -1.093), (0.7857, 1.387e-07, -1.176), (0.6667, 1.104e-07, -1.247), (0.5412, 1.035e-07, -1.307), (0.4105, 1.235e-07, -1.353), (0.2759, 9.55e-08, -1.387), (0.1386, 3.874e-08, -1.407)], [], [(63, 1, 993), (993, 1, 2, 992), (992, 2, 3, 991), (991, 3, 4, 990), (990, 4, 5, 989), (989, 5, 6, 988), (988, 6, 7, 987), (987, 7, 8, 986), (986, 8, 9, 985), (985, 9, 10, 984), (984, 10, 11, 983), (983, 11, 12, 982), (982, 12, 13, 981), (981, 13, 14, 980), (980, 14, 15, 979), (979, 15, 16, 978), (978, 16, 17, 977), (977, 17, 18, 976), (976, 18, 19, 975), (975, 19, 20, 974), (974, 20, 21, 973), (973, 21, 22, 972), (972, 22, 23, 971), (971, 23, 24, 970), (970, 24, 25, 969), (969, 25, 26, 968), (968, 26, 27, 967), (967, 27, 28, 966), (966, 28, 29, 965), (965, 29, 30, 964), (964, 30, 31, 963), (31, 0, 963), (32, 0, 31), (30, 33, 32, 31), (29, 34, 33, 30), (28, 35, 34, 29), (27, 36, 35, 28), (26, 37, 36, 27), (25, 38, 37, 26), (24, 39, 38, 25), (23, 40, 39, 24), (22, 41, 40, 23), (21, 42, 41, 22), (20, 43, 42, 21), (19, 44, 43, 20), (18, 45, 44, 19), (17, 46, 45, 18), (16, 47, 46, 17), (15, 48, 47, 16), (14, 49, 48, 15), (13, 50, 49, 14), (12, 51, 50, 13), (11, 52, 51, 12), (10, 53, 52, 11), (9, 54, 53, 10), (8, 55, 54, 9), (7, 56, 55, 8), (6, 57, 56, 7), (5, 58, 57, 6), (4, 59, 58, 5), (3, 60, 59, 4), (2, 61, 60, 3), (1, 62, 61, 2), (63, 62, 1), (63, 64, 62), (62, 64, 65, 61), (61, 65, 66, 60), (60, 66, 67, 59), (59, 67, 68, 58), (58, 68, 69, 57), (57, 69, 70, 56), (56, 70, 71, 55), (55, 71, 72, 54), (54, 72, 73, 53), (53, 73, 74, 52), (52, 74, 75, 51), (51, 75, 76, 50), (50, 76, 77, 49), (49, 77, 78, 48), (48, 78, 79, 47), (47, 79, 80, 46), (46, 80, 81, 45), (45, 81, 82, 44), (44, 82, 83, 43), (43, 83, 84, 42), (42, 84, 85, 41), (41, 85, 86, 40), (40, 86, 87, 39), (39, 87, 88, 38), (38, 88, 89, 37), (37, 89, 90, 36), (36, 90, 91, 35), (35, 91, 92, 34), (34, 92, 93, 33), (33, 93, 94, 32), (94, 0, 32), (95, 0, 94), (93, 96, 95, 94), (92, 97, 96, 93), (91, 98, 97, 92), (90, 99, 98, 91), (89, 100, 99, 90), (88, 101, 100, 89), (87, 102, 101, 88), (86, 103, 102, 87), (85, 104, 103, 86), (84, 105, 104, 85), (83, 106, 105, 84), (82, 107, 106, 83), (81, 108, 107, 82), (80, 109, 108, 81), (79, 110, 109, 80), (78, 111, 110, 79), (77, 112, 111, 78), (76, 113, 112, 77), (75, 114, 113, 76), (74, 115, 114, 75), (73, 116, 115, 74), (72, 117, 116, 73), (71, 118, 117, 72), (70, 119, 118, 71), (69, 120, 119, 70), (68, 121, 120, 69), (67, 122, 121, 68), (66, 123, 122, 67), (65, 124, 123, 66), (64, 125, 124, 65), (63, 125, 64), (63, 126, 125), (125, 126, 127, 124), (124, 127, 128, 123), (123, 128, 129, 122), (122, 129, 130, 121), (121, 130, 131, 120), (120, 131, 132, 119), (119, 132, 133, 118), (118, 133, 134, 117), (117, 134, 135, 116), (116, 135, 136, 115), (115, 136, 137, 114), (114, 137, 138, 113), (113, 138, 139, 112), (112, 139, 140, 111), (111, 140, 141, 110), (110, 141, 142, 109), (109, 142, 143, 108), (108, 143, 144, 107), (107, 144, 145, 106), (106, 145, 146, 105), (105, 146, 147, 104), (104, 147, 148, 103), (103, 148, 149, 102), (102, 149, 150, 101), (101, 150, 151, 100), (100, 151, 152, 99), (99, 152, 153, 98), (98, 153, 154, 97), (97, 154, 155, 96), (96, 155, 156, 95), (156, 0, 95), (157, 0, 156), (155, 158, 157, 156), (154, 159, 158, 155), (153, 160, 159, 154), (152, 161, 160, 153), (151, 162, 161, 152), (150, 163, 162, 151), (149, 164, 163, 150), (148, 165, 164, 149), (147, 166, 165, 148), (146, 167, 166, 147), (145, 168, 167, 146), (144, 169, 168, 145), (143, 170, 169, 144), (142, 171, 170, 143), (141, 172, 171, 142), (140, 173, 172, 141), (139, 174, 173, 140), (138, 175, 174, 139), (137, 176, 175, 138), (136, 177, 176, 137), (135, 178, 177, 136), (134, 179, 178, 135), (133, 180, 179, 134), (132, 181, 180, 133), (131, 182, 181, 132), (130, 183, 182, 131), (129, 184, 183, 130), (128, 185, 184, 129), (127, 186, 185, 128), (126, 187, 186, 127), (63, 187, 126), (63, 188, 187), (187, 188, 189, 186), (186, 189, 190, 185), (185, 190, 191, 184), (184, 191, 192, 183), (183, 192, 193, 182), (182, 193, 194, 181), (181, 194, 195, 180), (180, 195, 196, 179), (179, 196, 197, 178), (178, 197, 198, 177), (177, 198, 199, 176), (176, 199, 200, 175), (175, 200, 201, 174), (174, 201, 202, 173), (173, 202, 203, 172), (172, 203, 204, 171), (171, 204, 205, 170), (170, 205, 206, 169), (169, 206, 207, 168), (168, 207, 208, 167), (167, 208, 209, 166), (166, 209, 210, 165), (165, 210, 211, 164), (164, 211, 212, 163), (163, 212, 213, 162), (162, 213, 214, 161), (161, 214, 215, 160), (160, 215, 216, 159), (159, 216, 217, 158), (158, 217, 218, 157), (218, 0, 157), (219, 0, 218), (217, 220, 219, 218), (216, 221, 220, 217), (215, 222, 221, 216), (214, 223, 222, 215), (213, 224, 223, 214), (212, 225, 224, 213), (211, 226, 225, 212), (210, 227, 226, 211), (209, 228, 227, 210), (208, 229, 228, 209), (207, 230, 229, 208), (206, 231, 230, 207), (205, 232, 231, 206), (204, 233, 232, 205), (203, 234, 233, 204), (202, 235, 234, 203), (201, 236, 235, 202), (200, 237, 236, 201), (199, 238, 237, 200), (198, 239, 238, 199), (197, 240, 239, 198), (196, 241, 240, 197), (195, 242, 241, 196), (194, 243, 242, 195), (193, 244, 243, 194), (192, 245, 244, 193), (191, 246, 245, 192), (190, 247, 246, 191), (189, 248, 247, 190), (188, 249, 248, 189), (63, 249, 188), (63, 250, 249), (249, 250, 251, 248), (248, 251, 252, 247), (247, 252, 253, 246), (246, 253, 254, 245), (245, 254, 255, 244), (244, 255, 256, 243), (243, 256, 257, 242), (242, 257, 258, 241), (241, 258, 259, 240), (240, 259, 260, 239), (239, 260, 261, 238), (238, 261, 262, 237), (237, 262, 263, 236), (236, 263, 264, 235), (235, 264, 265, 234), (234, 265, 266, 233), (233, 266, 267, 232), (232, 267, 268, 231), (231, 268, 269, 230), (230, 269, 270, 229), (229, 270, 271, 228), (228, 271, 272, 227), (227, 272, 273, 226), (226, 273, 274, 225), (225, 274, 275, 224), (224, 275, 276, 223), (223, 276, 277, 222), (222, 277, 278, 221), (221, 278, 279, 220), (220, 279, 280, 219), (280, 0, 219), (281, 0, 280), (279, 282, 281, 280), (278, 283, 282, 279), (277, 284, 283, 278), (276, 285, 284, 277), (275, 286, 285, 276), (274, 287, 286, 275), (273, 288, 287, 274), (272, 289, 288, 273), (271, 290, 289, 272), (270, 291, 290, 271), (269, 292, 291, 270), (268, 293, 292, 269), (267, 294, 293, 268), (266, 295, 294, 267), (265, 296, 295, 266), (264, 297, 296, 265), (263, 298, 297, 264), (262, 299, 298, 263), (261, 300, 299, 262), (260, 301, 300, 261), (259, 302, 301, 260), (258, 303, 302, 259), (257, 304, 303, 258), (256, 305, 304, 257), (255, 306, 305, 256), (254, 307, 306, 255), (253, 308, 307, 254), (252, 309, 308, 253), (251, 310, 309, 252), (250, 311, 310, 251), (63, 311, 250), (63, 312, 311), (311, 312, 313, 310), (310, 313, 314, 309), (309, 314, 315, 308), (308, 315, 316, 307), (307, 316, 317, 306), (306, 317, 318, 305), (305, 318, 319, 304), (304, 319, 320, 303), (303, 320, 321, 302), (302, 321, 322, 301), (301, 322, 323, 300), (300, 323, 324, 299), (299, 324, 325, 298), (298, 325, 326, 297), (297, 326, 327, 296), (296, 327, 328, 295), (295, 328, 329, 294), (294, 329, 330, 293), (293, 330, 331, 292), (292, 331, 332, 291), (291, 332, 333, 290), (290, 333, 334, 289), (289, 334, 335, 288), (288, 335, 336, 287), (287, 336, 337, 286), (286, 337, 338, 285), (285, 338, 339, 284), (284, 339, 340, 283), (283, 340, 341, 282), (282, 341, 342, 281), (342, 0, 281), (343, 0, 342), (341, 344, 343, 342), (340, 345, 344, 341), (339, 346, 345, 340), (338, 347, 346, 339), (337, 348, 347, 338), (336, 349, 348, 337), (335, 350, 349, 336), (334, 351, 350, 335), (333, 352, 351, 334), (332, 353, 352, 333), (331, 354, 353, 332), (330, 355, 354, 331), (329, 356, 355, 330), (328, 357, 356, 329), (327, 358, 357, 328), (326, 359, 358, 327), (325, 360, 359, 326), (324, 361, 360, 325), (323, 362, 361, 324), (322, 363, 362, 323), (321, 364, 363, 322), (320, 365, 364, 321), (319, 366, 365, 320), (318, 367, 366, 319), (317, 368, 367, 318), (316, 369, 368, 317), (315, 370, 369, 316), (314, 371, 370, 315), (313, 372, 371, 314), (312, 373, 372, 313), (63, 373, 312), (63, 374, 373), (373, 374, 375, 372), (372, 375, 376, 371), (371, 376, 377, 370), (370, 377, 378, 369), (369, 378, 379, 368), (368, 379, 380, 367), (367, 380, 381, 366), (366, 381, 382, 365), (365, 382, 383, 364), (364, 383, 384, 363), (363, 384, 385, 362), (362, 385, 386, 361), (361, 386, 387, 360), (360, 387, 388, 359), (359, 388, 389, 358), (358, 389, 390, 357), (357, 390, 391, 356), (356, 391, 392, 355), (355, 392, 393, 354), (354, 393, 394, 353), (353, 394, 395, 352), (352, 395, 396, 351), (351, 396, 397, 350), (350, 397, 398, 349), (349, 398, 399, 348), (348, 399, 400, 347), (347, 400, 401, 346), (346, 401, 402, 345), (345, 402, 403, 344), (344, 403, 404, 343), (404, 0, 343), (405, 0, 404), (403, 406, 405, 404), (402, 407, 406, 403), (401, 408, 407, 402), (400, 409, 408, 401), (399, 410, 409, 400), (398, 411, 410, 399), (397, 412, 411, 398), (396, 413, 412, 397), (395, 414, 413, 396), (394, 415, 414, 395), (393, 416, 415, 394), (392, 417, 416, 393), (391, 418, 417, 392), (390, 419, 418, 391), (389, 420, 419, 390), (388, 421, 420, 389), (387, 422, 421, 388), (386, 423, 422, 387), (385, 424, 423, 386), (384, 425, 424, 385), (383, 426, 425, 384), (382, 427, 426, 383), (381, 428, 427, 382), (380, 429, 428, 381), (379, 430, 429, 380), (378, 431, 430, 379), (377, 432, 431, 378), (376, 433, 432, 377), (375, 434, 433, 376), (374, 435, 434, 375), (63, 435, 374), (63, 436, 435), (435, 436, 437, 434), (434, 437, 438, 433), (433, 438, 439, 432), (432, 439, 440, 431), (431, 440, 441, 430), (430, 441, 442, 429), (429, 442, 443, 428), (428, 443, 444, 427), (427, 444, 445, 426), (426, 445, 446, 425), (425, 446, 447, 424), (424, 447, 448, 423), (423, 448, 449, 422), (422, 449, 450, 421), (421, 450, 451, 420), (420, 451, 452, 419), (419, 452, 453, 418), (418, 453, 454, 417), (417, 454, 455, 416), (416, 455, 456, 415), (415, 456, 457, 414), (414, 457, 458, 413), (413, 458, 459, 412), (412, 459, 460, 411), (411, 460, 461, 410), (410, 461, 462, 409), (409, 462, 463, 408), (408, 463, 464, 407), (407, 464, 465, 406), (406, 465, 466, 405), (466, 0, 405), (467, 0, 466), (465, 468, 467, 466), (464, 469, 468, 465), (463, 470, 469, 464), (462, 471, 470, 463), (461, 472, 471, 462), (460, 473, 472, 461), (459, 474, 473, 460), (458, 475, 474, 459), (457, 476, 475, 458), (456, 477, 476, 457), (455, 478, 477, 456), (454, 479, 478, 455), (453, 480, 479, 454), (452, 481, 480, 453), (451, 482, 481, 452), (450, 483, 482, 451), (449, 484, 483, 450), (448, 485, 484, 449), (447, 486, 485, 448), (446, 487, 486, 447), (445, 488, 487, 446), (444, 489, 488, 445), (443, 490, 489, 444), (442, 491, 490, 443), (441, 492, 491, 442), (440, 493, 492, 441), (439, 494, 493, 440), (438, 495, 494, 439), (437, 496, 495, 438), (436, 497, 496, 437), (63, 497, 436), (63, 498, 497), (497, 498, 499, 496), (496, 499, 500, 495), (495, 500, 501, 494), (494, 501, 502, 493), (493, 502, 503, 492), (492, 503, 504, 491), (491, 504, 505, 490), (490, 505, 506, 489), (489, 506, 507, 488), (488, 507, 508, 487), (487, 508, 509, 486), (486, 509, 510, 485), (485, 510, 511, 484), (484, 511, 512, 483), (483, 512, 513, 482), (482, 513, 514, 481), (481, 514, 515, 480), (480, 515, 516, 479), (479, 516, 517, 478), (478, 517, 518, 477), (477, 518, 519, 476), (476, 519, 520, 475), (475, 520, 521, 474), (474, 521, 522, 473), (473, 522, 523, 472), (472, 523, 524, 471), (471, 524, 525, 470), (470, 525, 526, 469), (469, 526, 527, 468), (468, 527, 528, 467), (528, 0, 467), (529, 0, 528), (527, 530, 529, 528), (526, 531, 530, 527), (525, 532, 531, 526), (524, 533, 532, 525), (523, 534, 533, 524), (522, 535, 534, 523), (521, 536, 535, 522), (520, 537, 536, 521), (519, 538, 537, 520), (518, 539, 538, 519), (517, 540, 539, 518), (516, 541, 540, 517), (515, 542, 541, 516), (514, 543, 542, 515), (513, 544, 543, 514), (512, 545, 544, 513), (511, 546, 545, 512), (510, 547, 546, 511), (509, 548, 547, 510), (508, 549, 548, 509), (507, 550, 549, 508), (506, 551, 550, 507), (505, 552, 551, 506), (504, 553, 552, 505), (503, 554, 553, 504), (502, 555, 554, 503), (501, 556, 555, 502), (500, 557, 556, 501), (499, 558, 557, 500), (498, 559, 558, 499), (63, 559, 498), (63, 560, 559), (559, 560, 561, 558), (558, 561, 562, 557), (557, 562, 563, 556), (556, 563, 564, 555), (555, 564, 565, 554), (554, 565, 566, 553), (553, 566, 567, 552), (552, 567, 568, 551), (551, 568, 569, 550), (550, 569, 570, 549), (549, 570, 571, 548), (548, 571, 572, 547), (547, 572, 573, 546), (546, 573, 574, 545), (545, 574, 575, 544), (544, 575, 576, 543), (543, 576, 577, 542), (542, 577, 578, 541), (541, 578, 579, 540), (540, 579, 580, 539), (539, 580, 581, 538), (538, 581, 582, 537), (537, 582, 583, 536), (536, 583, 584, 535), (535, 584, 585, 534), (534, 585, 586, 533), (533, 586, 587, 532), (532, 587, 588, 531), (531, 588, 589, 530), (530, 589, 590, 529), (590, 0, 529), (591, 0, 590), (589, 592, 591, 590), (588, 593, 592, 589), (587, 594, 593, 588), (586, 595, 594, 587), (585, 596, 595, 586), (584, 597, 596, 585), (583, 598, 597, 584), (582, 599, 598, 583), (581, 600, 599, 582), (580, 601, 600, 581), (579, 602, 601, 580), (578, 603, 602, 579), (577, 604, 603, 578), (576, 605, 604, 577), (575, 606, 605, 576), (574, 607, 606, 575), (573, 608, 607, 574), (572, 609, 608, 573), (571, 610, 609, 572), (570, 611, 610, 571), (569, 612, 611, 570), (568, 613, 612, 569), (567, 614, 613, 568), (566, 615, 614, 567), (565, 616, 615, 566), (564, 617, 616, 565), (563, 618, 617, 564), (562, 619, 618, 563), (561, 620, 619, 562), (560, 621, 620, 561), (63, 621, 560), (63, 622, 621), (621, 622, 623, 620), (620, 623, 624, 619), (619, 624, 625, 618), (618, 625, 626, 617), (617, 626, 627, 616), (616, 627, 628, 615), (615, 628, 629, 614), (614, 629, 630, 613), (613, 630, 631, 612), (612, 631, 632, 611), (611, 632, 633, 610), (610, 633, 634, 609), (609, 634, 635, 608), (608, 635, 636, 607), (607, 636, 637, 606), (606, 637, 638, 605), (605, 638, 639, 604), (604, 639, 640, 603), (603, 640, 641, 602), (602, 641, 642, 601), (601, 642, 643, 600), (600, 643, 644, 599), (599, 644, 645, 598), (598, 645, 646, 597), (597, 646, 647, 596), (596, 647, 648, 595), (595, 648, 649, 594), (594, 649, 650, 593), (593, 650, 651, 592), (592, 651, 652, 591), (652, 0, 591), (653, 0, 652), (651, 654, 653, 652), (650, 655, 654, 651), (649, 656, 655, 650), (648, 657, 656, 649), (647, 658, 657, 648), (646, 659, 658, 647), (645, 660, 659, 646), (644, 661, 660, 645), (643, 662, 661, 644), (642, 663, 662, 643), (641, 664, 663, 642), (640, 665, 664, 641), (639, 666, 665, 640), (638, 667, 666, 639), (637, 668, 667, 638), (636, 669, 668, 637), (635, 670, 669, 636), (634, 671, 670, 635), (633, 672, 671, 634), (632, 673, 672, 633), (631, 674, 673, 632), (630, 675, 674, 631), (629, 676, 675, 630), (628, 677, 676, 629), (627, 678, 677, 628), (626, 679, 678, 627), (625, 680, 679, 626), (624, 681, 680, 625), (623, 682, 681, 624), (622, 683, 682, 623), (63, 683, 622), (63, 684, 683), (683, 684, 685, 682), (682, 685, 686, 681), (681, 686, 687, 680), (680, 687, 688, 679), (679, 688, 689, 678), (678, 689, 690, 677), (677, 690, 691, 676), (676, 691, 692, 675), (675, 692, 693, 674), (674, 693, 694, 673), (673, 694, 695, 672), (672, 695, 696, 671), (671, 696, 697, 670), (670, 697, 698, 669), (669, 698, 699, 668), (668, 699, 700, 667), (667, 700, 701, 666), (666, 701, 702, 665), (665, 702, 703, 664), (664, 703, 704, 663), (663, 704, 705, 662), (662, 705, 706, 661), (661, 706, 707, 660), (660, 707, 708, 659), (659, 708, 709, 658), (658, 709, 710, 657), (657, 710, 711, 656), (656, 711, 712, 655), (655, 712, 713, 654), (654, 713, 714, 653), (714, 0, 653), (715, 0, 714), (713, 716, 715, 714), (712, 717, 716, 713), (711, 718, 717, 712), (710, 719, 718, 711), (709, 720, 719, 710), (708, 721, 720, 709), (707, 722, 721, 708), (706, 723, 722, 707), (705, 724, 723, 706), (704, 725, 724, 705), (703, 726, 725, 704), (702, 727, 726, 703), (701, 728, 727, 702), (700, 729, 728, 701), (699, 730, 729, 700), (698, 731, 730, 699), (697, 732, 731, 698), (696, 733, 732, 697), (695, 734, 733, 696), (694, 735, 734, 695), (693, 736, 735, 694), (692, 737, 736, 693), (691, 738, 737, 692), (690, 739, 738, 691), (689, 740, 739, 690), (688, 741, 740, 689), (687, 742, 741, 688), (686, 743, 742, 687), (685, 744, 743, 686), (684, 745, 744, 685), (63, 745, 684), (63, 746, 745), (745, 746, 747, 744), (744, 747, 748, 743), (743, 748, 749, 742), (742, 749, 750, 741), (741, 750, 751, 740), (740, 751, 752, 739), (739, 752, 753, 738), (738, 753, 754, 737), (737, 754, 755, 736), (736, 755, 756, 735), (735, 756, 757, 734), (734, 757, 758, 733), (733, 758, 759, 732), (732, 759, 760, 731), (731, 760, 761, 730), (730, 761, 762, 729), (729, 762, 763, 728), (728, 763, 764, 727), (727, 764, 765, 726), (726, 765, 766, 725), (725, 766, 767, 724), (724, 767, 768, 723), (723, 768, 769, 722), (722, 769, 770, 721), (721, 770, 771, 720), (720, 771, 772, 719), (719, 772, 773, 718), (718, 773, 774, 717), (717, 774, 775, 716), (716, 775, 776, 715), (776, 0, 715), (777, 0, 776), (775, 778, 777, 776), (774, 779, 778, 775), (773, 780, 779, 774), (772, 781, 780, 773), (771, 782, 781, 772), (770, 783, 782, 771), (769, 784, 783, 770), (768, 785, 784, 769), (767, 786, 785, 768), (766, 787, 786, 767), (765, 788, 787, 766), (764, 789, 788, 765), (763, 790, 789, 764), (762, 791, 790, 763), (761, 792, 791, 762), (760, 793, 792, 761), (759, 794, 793, 760), (758, 795, 794, 759), (757, 796, 795, 758), (756, 797, 796, 757), (755, 798, 797, 756), (754, 799, 798, 755), (753, 800, 799, 754), (752, 801, 800, 753), (751, 802, 801, 752), (750, 803, 802, 751), (749, 804, 803, 750), (748, 805, 804, 749), (747, 806, 805, 748), (746, 807, 806, 747), (63, 807, 746), (63, 808, 807), (807, 808, 809, 806), (806, 809, 810, 805), (805, 810, 811, 804), (804, 811, 812, 803), (803, 812, 813, 802), (802, 813, 814, 801), (801, 814, 815, 800), (800, 815, 816, 799), (799, 816, 817, 798), (798, 817, 818, 797), (797, 818, 819, 796), (796, 819, 820, 795), (795, 820, 821, 794), (794, 821, 822, 793), (793, 822, 823, 792), (792, 823, 824, 791), (791, 824, 825, 790), (790, 825, 826, 789), (789, 826, 827, 788), (788, 827, 828, 787), (787, 828, 829, 786), (786, 829, 830, 785), (785, 830, 831, 784), (784, 831, 832, 783), (783, 832, 833, 782), (782, 833, 834, 781), (781, 834, 835, 780), (780, 835, 836, 779), (779, 836, 837, 778), (778, 837, 838, 777), (838, 0, 777), (839, 0, 838), (837, 840, 839, 838), (836, 841, 840, 837), (835, 842, 841, 836), (834, 843, 842, 835), (833, 844, 843, 834), (832, 845, 844, 833), (831, 846, 845, 832), (830, 847, 846, 831), (829, 848, 847, 830), (828, 849, 848, 829), (827, 850, 849, 828), (826, 851, 850, 827), (825, 852, 851, 826), (824, 853, 852, 825), (823, 854, 853, 824), (822, 855, 854, 823), (821, 856, 855, 822), (820, 857, 856, 821), (819, 858, 857, 820), (818, 859, 858, 819), (817, 860, 859, 818), (816, 861, 860, 817), (815, 862, 861, 816), (814, 863, 862, 815), (813, 864, 863, 814), (812, 865, 864, 813), (811, 866, 865, 812), (810, 867, 866, 811), (809, 868, 867, 810), (808, 869, 868, 809), (63, 869, 808), (63, 870, 869), (869, 870, 871, 868), (868, 871, 872, 867), (867, 872, 873, 866), (866, 873, 874, 865), (865, 874, 875, 864), (864, 875, 876, 863), (863, 876, 877, 862), (862, 877, 878, 861), (861, 878, 879, 860), (860, 879, 880, 859), (859, 880, 881, 858), (858, 881, 882, 857), (857, 882, 883, 856), (856, 883, 884, 855), (855, 884, 885, 854), (854, 885, 886, 853), (853, 886, 887, 852), (852, 887, 888, 851), (851, 888, 889, 850), (850, 889, 890, 849), (849, 890, 891, 848), (848, 891, 892, 847), (847, 892, 893, 846), (846, 893, 894, 845), (845, 894, 895, 844), (844, 895, 896, 843), (843, 896, 897, 842), (842, 897, 898, 841), (841, 898, 899, 840), (840, 899, 900, 839), (900, 0, 839), (901, 0, 900), (899, 902, 901, 900), (898, 903, 902, 899), (897, 904, 903, 898), (896, 905, 904, 897), (895, 906, 905, 896), (894, 907, 906, 895), (893, 908, 907, 894), (892, 909, 908, 893), (891, 910, 909, 892), (890, 911, 910, 891), (889, 912, 911, 890), (888, 913, 912, 889), (887, 914, 913, 888), (886, 915, 914, 887), (885, 916, 915, 886), (884, 917, 916, 885), (883, 918, 917, 884), (882, 919, 918, 883), (881, 920, 919, 882), (880, 921, 920, 881), (879, 922, 921, 880), (878, 923, 922, 879), (877, 924, 923, 878), (876, 925, 924, 877), (875, 926, 925, 876), (874, 927, 926, 875), (873, 928, 927, 874), (872, 929, 928, 873), (871, 930, 929, 872), (870, 931, 930, 871), (63, 931, 870), (63, 932, 931), (931, 932, 933, 930), (930, 933, 934, 929), (929, 934, 935, 928), (928, 935, 936, 927), (927, 936, 937, 926), (926, 937, 938, 925), (925, 938, 939, 924), (924, 939, 940, 923), (923, 940, 941, 922), (922, 941, 942, 921), (921, 942, 943, 920), (920, 943, 944, 919), (919, 944, 945, 918), (918, 945, 946, 917), (917, 946, 947, 916), (916, 947, 948, 915), (915, 948, 949, 914), (914, 949, 950, 913), (913, 950, 951, 912), (912, 951, 952, 911), (911, 952, 953, 910), (910, 953, 954, 909), (909, 954, 955, 908), (908, 955, 956, 907), (907, 956, 957, 906), (906, 957, 958, 905), (905, 958, 959, 904), (904, 959, 960, 903), (903, 960, 961, 902), (902, 961, 962, 901), (962, 0, 901), (963, 0, 962), (961, 964, 963, 962), (960, 965, 964, 961), (959, 966, 965, 960), (958, 967, 966, 959), (957, 968, 967, 958), (956, 969, 968, 957), (955, 970, 969, 956), (954, 971, 970, 955), (953, 972, 971, 954), (952, 973, 972, 953), (951, 974, 973, 952), (950, 975, 974, 951), (949, 976, 975, 950), (948, 977, 976, 949), (947, 978, 977, 948), (946, 979, 978, 947), (945, 980, 979, 946), (944, 981, 980, 945), (943, 982, 981, 944), (942, 983, 982, 943), (941, 984, 983, 942), (940, 985, 984, 941), (939, 986, 985, 940), (938, 987, 986, 939), (937, 988, 987, 938), (936, 989, 988, 937), (935, 990, 989, 936), (934, 991, 990, 935), (933, 992, 991, 934), (932, 993, 992, 933), (63, 993, 932)])
me_sphere.polygons.foreach_set('use_smooth', [True] * 1024)
me_sphere.materials.append(mat_road1)
me_sphere.use_remesh_preserve_volume = False
me_sphere.use_remesh_preserve_attributes = False
me_sphere.use_mirror_vertex_groups = False
me_sphere.update()
me_cube = bpy.data.meshes.new('Cube')
me_cube.from_pydata([(1.0, 1.0, -1.0), (1.0, -1.0, -1.0), (-1.0, -1.0, -1.0), (-1.0, 1.0, -1.0), (1.0, 1.0, 1.0), (1.0, -1.0, 1.0), (-1.0, -1.0, 1.0), (-1.0, 1.0, 1.0)], [], [(0, 1, 2, 3), (4, 7, 6, 5), (0, 4, 5, 1), (1, 5, 6, 2), (2, 6, 7, 3), (4, 0, 3, 7)])
me_cube.materials.append(mat_road1)
me_cube.use_remesh_preserve_volume = False
me_cube.use_remesh_preserve_attributes = False
me_cube.use_mirror_vertex_groups = False
me_cube.update()

# ---- curves / text
cu_surfdonut = bpy.data.curves.new('SurfDonut', 'CURVE')
cu_surfdonut.dimensions = '3D'
_sp = cu_surfdonut.splines.new('NURBS'); _sp.points.add(63)
_sp.points.foreach_set('co', [-0.75, 0.0, -0.25, 1.0, -1.0, 0.0, -0.25, 0.3536, -1.0, 0.0, 0.0, 1.0, -1.0, 0.0, 0.25, 0.3536, -0.75, 0.0, 0.25, 1.0, -0.5, 0.0, 0.25, 0.3536, -0.5, 0.0, 0.0, 1.0, -0.5, 0.0, -0.25, 0.3536, -0.75, -0.75, -0.25, 0.3536, -1.0, -1.0, -0.25, 0.125, -1.0, -1.0, 0.0, 0.3536, -1.0, -1.0, 0.25, 0.125, -0.75, -0.75, 0.25, 0.3536, -0.5, -0.5, 0.25, 0.125, -0.5, -0.5, 0.0, 0.3536, -0.5, -0.5, -0.25, 0.125, 9.121e-08, -0.75, -0.25, 1.0, 7.195e-08, -1.0, -0.25, 0.3536, 7.195e-08, -1.0, 0.0, 1.0, 7.195e-08, -1.0, 0.25, 0.3536, 9.121e-08, -0.75, 0.25, 1.0, 3.597e-08, -0.5, 0.25, 0.3536, 3.597e-08, -0.5, 0.0, 1.0, 3.597e-08, -0.5, -0.25, 0.3536, 0.75, -0.75, -0.25, 0.3536, 1.0, -1.0, -0.25, 0.125, 1.0, -1.0, 0.0, 0.3536, 1.0, -1.0, 0.25, 0.125, 0.75, -0.75, 0.25, 0.3536, 0.5, -0.5, 0.25, 0.125, 0.5, -0.5, 0.0, 0.3536, 0.5, -0.5, -0.25, 0.125, 0.75, 1.508e-07, -0.25, 1.0, 1.0, 1.316e-07, -0.25, 0.3536, 1.0, 1.316e-07, 0.0, 1.0, 1.0, 1.316e-07, 0.25, 0.3536, 0.75, 1.508e-07, 0.25, 1.0, 0.5, 6.578e-08, 0.25, 0.3536, 0.5, 6.578e-08, 0.0, 1.0, 0.5, 6.578e-08, -0.25, 0.3536, 0.75, 0.75, -0.25, 0.3536, 1.0, 1.0, -0.25, 0.125, 1.0, 1.0, 0.0, 0.3536, 1.0, 1.0, 0.25, 0.125, 0.75, 0.75, 0.25, 0.3536, 0.5, 0.5, 0.25, 0.125, 0.5, 0.5, 0.0, 0.3536, 0.5, 0.5, -0.25, 0.125, -1.806e-07, 0.75, -0.25, 1.0, -1.912e-07, 1.0, -0.25, 0.3536, -1.912e-07, 1.0, 0.0, 1.0, -1.912e-07, 1.0, 0.25, 0.3536, -1.806e-07, 0.75, 0.25, 1.0, -9.558e-08, 0.5, 0.25, 0.3536, -9.558e-08, 0.5, 0.0, 1.0, -9.558e-08, 0.5, -0.25, 0.3536, -0.75, 0.75, -0.25, 0.3536, -1.0, 1.0, -0.25, 0.125, -1.0, 1.0, 0.0, 0.3536, -1.0, 1.0, 0.25, 0.125, -0.75, 0.75, 0.25, 0.3536, -0.5, 0.5, 0.25, 0.125, -0.5, 0.5, 0.0, 0.3536, -0.5, 0.5, -0.25, 0.125])
_sp.radius_interpolation = 'EASE'
_sp.resolution_u = 3
_sp.resolution_v = 4
_sp.use_cyclic_u = True
_sp.use_cyclic_v = True
cu_surfdonut.materials.append(mat_road1)
cu_surfdonut.use_path_clamp = True
cu_surfdonut.use_deform_bounds = True
cu_surfdonut.use_radius = False
cu_surfdonut.bevel_resolution = 0
cu_surfdonut.resolution_u = 6
cu_surfdonut.resolution_v = 6
cu_surfdonut.fill_mode = 'HALF'
cu_surfdonut.twist_mode = 'Z_UP'

# ---- objects
ob_lamp_002 = bpy.data.objects.new('Lamp.002', light_spot_002)
ob_surfdonut = bpy.data.objects.new('SurfDonut', cu_surfdonut)
ob_lamp_001 = bpy.data.objects.new('Lamp.001', light_spot_001)
ob_plane = bpy.data.objects.new('Plane', me_plane)
ob_sphere = bpy.data.objects.new('Sphere', me_sphere)
ob_cube = bpy.data.objects.new('Cube', me_cube)
ob_lamp = bpy.data.objects.new('Lamp', light_spot)
ob_camera = bpy.data.objects.new('Camera', cam_camera)

# ---- transforms, parenting, visibility, modifiers, constraints
ob_lamp_002.location = (-4.129, -1.217, 5.904)
ob_lamp_002.rotation_euler = (0.6503, 0.05522, 1.866)
ob_lamp_002.lock_rotations_4d = False
ob_lamp_002.empty_display_type = 'ARROWS'
ob_lamp_002.color = (0.0, 0.0, 0.0, 0.0)
ob_lamp_002.lineart.crease_threshold = 0.0
ob_surfdonut.location = (-0.01925, -2.865, 1.432)
ob_surfdonut.scale = (1.347, 1.347, 1.347)
ob_surfdonut.lock_rotations_4d = False
ob_surfdonut.empty_display_type = 'ARROWS'
ob_surfdonut.empty_image_offset = (0.0, 0.0)
ob_surfdonut.color = (0.0, 0.0, 0.0, 1.0)
ob_surfdonut.lineart.crease_threshold = 0.0
ob_lamp_001.location = (8.961, -1.866, 5.904)
ob_lamp_001.rotation_euler = (0.6503, 0.05522, 1.866)
ob_lamp_001.lock_rotations_4d = False
ob_lamp_001.empty_display_type = 'ARROWS'
ob_lamp_001.color = (0.0, 0.0, 0.0, 0.0)
ob_lamp_001.lineart.crease_threshold = 0.0
ob_plane.location = (0.0, 0.0, 0.0)
ob_plane.rotation_euler = (0.0, -0.0, -0.7679)
ob_plane.lock_rotations_4d = False
ob_plane.empty_display_type = 'ARROWS'
ob_plane.color = (0.0, 0.0, 0.0, 1.0)
ob_plane.lineart.crease_threshold = 0.0
ob_sphere.location = (3.242, 0.7969, 1.552)
ob_sphere.scale = (0.8335, 0.8335, 0.8335)
ob_sphere.lock_rotations_4d = False
ob_sphere.empty_display_type = 'ARROWS'
ob_sphere.color = (0.0, 0.0, 0.0, 1.0)
ob_sphere.lineart.crease_threshold = 0.0
ob_cube.location = (0.1505, 0.3843, 1.566)
ob_cube.scale = (0.8335, 0.8335, 0.8335)
ob_cube.lock_rotations_4d = False
ob_cube.empty_display_type = 'ARROWS'
ob_cube.color = (0.0, 0.0, 0.0, 1.0)
ob_cube.lineart.crease_threshold = 0.0
ob_lamp.location = (2.619, -6.922, 5.904)
ob_lamp.rotation_euler = (0.6503, 0.05522, 1.866)
ob_lamp.lock_rotations_4d = False
ob_lamp.empty_display_type = 'ARROWS'
ob_lamp.color = (0.0, 0.0, 0.0, 0.0)
ob_lamp.lineart.crease_threshold = 0.0
ob_camera.location = (7.481, -6.508, 5.344)
ob_camera.rotation_euler = (1.109, 0.01082, 0.8149)
ob_camera.lock_rotations_4d = False
ob_camera.empty_display_type = 'ARROWS'
ob_camera.color = (0.0, 0.0, 0.0, 0.0)
ob_camera.display_type = 'WIRE'
ob_camera.lineart.crease_threshold = 0.0

# ---- collection membership
col_collection_1.objects.link(ob_lamp_002)
col_collection_1.objects.link(ob_surfdonut)
col_collection_1.objects.link(ob_lamp_001)
col_collection_1.objects.link(ob_plane)
col_collection_1.objects.link(ob_sphere)
col_collection_1.objects.link(ob_cube)
col_collection_1.objects.link(ob_lamp)
col_collection_1.objects.link(ob_camera)

# ---- scene / render settings (as saved in the file)
scene.camera = ob_camera
scene.frame_start = 1; scene.frame_end = 250; scene.frame_set(1)
scene.render.engine = 'BLENDER_EEVEE_NEXT'
scene.render.image_settings.file_format = 'JPEG'
scene.render.image_settings.color_mode = 'RGB'
scene.render.image_settings.compression = 90
scene.render.resolution_x = 1024
scene.render.resolution_y = 768
scene.render.resolution_percentage = 50
scene.render.pixel_aspect_x = 100.0
scene.render.pixel_aspect_y = 100.0
scene.render.fps = 25
scene.render.dither_intensity = 0.0
scene.render.use_compositing = False
scene.render.use_sequencer = False
scene.render.bake_margin = 2
scene.render.bake_bias = 0.0
scene.render.use_stamp_time = False
scene.render.use_stamp_date = False
scene.render.use_stamp_frame = False
scene.render.use_stamp_camera = False
scene.render.use_stamp_scene = False
scene.render.use_stamp_filename = False
scene.render.use_stamp_render_time = False
scene.render.stamp_font_size = 0
scene.cycles.use_denoising = False
scene.cycles.samples = 10
scene.cycles.sampling_pattern = 'TABULATED_SOBOL'
scene.cycles.light_sampling_threshold = 0.0
scene.cycles.use_adaptive_sampling = False
scene.cycles.use_light_tree = False
scene.cycles.blur_glossy = 0.0
scene.cycles.volume_bounces = 1
scene.cycles.pixel_filter_type = 'GAUSSIAN'
scene.cycles.sample_clamp_indirect = 0.0
scene.view_settings.view_transform = 'Raw'
bpy.context.view_layer.update()
